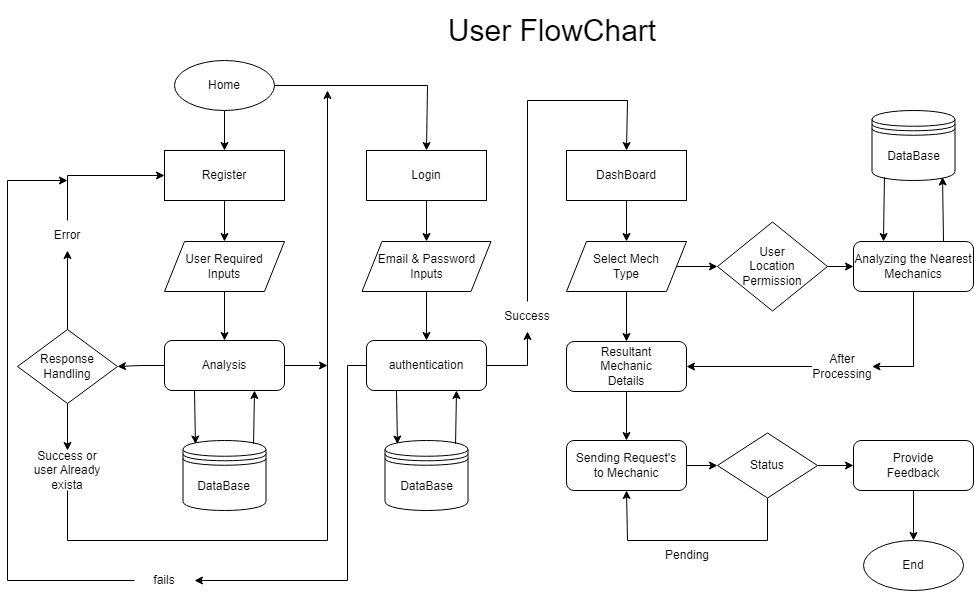

The diagram above was exported from draw.io. Its source (the exported page's mxGraphModel, read from the mxfile embedded in the PNG):
<mxGraphModel dx="1323" dy="777" grid="1" gridSize="10" guides="1" tooltips="1" connect="1" arrows="1" fold="1" page="1" pageScale="1" pageWidth="1169" pageHeight="827" math="0" shadow="0">
  <root>
    <mxCell id="0" />
    <mxCell id="1" parent="0" />
    <mxCell id="pNs8NEFCXHsxxr0RXA6F-15" value="" style="edgeStyle=orthogonalEdgeStyle;rounded=0;orthogonalLoop=1;jettySize=auto;html=1;" parent="1" source="pNs8NEFCXHsxxr0RXA6F-1" target="pNs8NEFCXHsxxr0RXA6F-2" edge="1">
      <mxGeometry relative="1" as="geometry" />
    </mxCell>
    <mxCell id="pNs8NEFCXHsxxr0RXA6F-1" value="Home" style="ellipse;whiteSpace=wrap;html=1;" parent="1" vertex="1">
      <mxGeometry x="207" y="80" width="100" height="50" as="geometry" />
    </mxCell>
    <mxCell id="pNs8NEFCXHsxxr0RXA6F-16" value="" style="edgeStyle=orthogonalEdgeStyle;rounded=0;orthogonalLoop=1;jettySize=auto;html=1;" parent="1" source="pNs8NEFCXHsxxr0RXA6F-2" target="pNs8NEFCXHsxxr0RXA6F-3" edge="1">
      <mxGeometry relative="1" as="geometry" />
    </mxCell>
    <mxCell id="pNs8NEFCXHsxxr0RXA6F-2" value="Register" style="rounded=0;whiteSpace=wrap;html=1;" parent="1" vertex="1">
      <mxGeometry x="197" y="170" width="120" height="50" as="geometry" />
    </mxCell>
    <mxCell id="pNs8NEFCXHsxxr0RXA6F-17" value="" style="edgeStyle=orthogonalEdgeStyle;rounded=0;orthogonalLoop=1;jettySize=auto;html=1;" parent="1" source="pNs8NEFCXHsxxr0RXA6F-3" target="pNs8NEFCXHsxxr0RXA6F-4" edge="1">
      <mxGeometry relative="1" as="geometry" />
    </mxCell>
    <mxCell id="pNs8NEFCXHsxxr0RXA6F-3" value="User Required&lt;br&gt;Inputs" style="shape=parallelogram;perimeter=parallelogramPerimeter;whiteSpace=wrap;html=1;fixedSize=1;" parent="1" vertex="1">
      <mxGeometry x="197" y="261" width="120" height="50" as="geometry" />
    </mxCell>
    <mxCell id="pNs8NEFCXHsxxr0RXA6F-33" value="" style="edgeStyle=orthogonalEdgeStyle;rounded=0;orthogonalLoop=1;jettySize=auto;html=1;" parent="1" source="pNs8NEFCXHsxxr0RXA6F-4" target="pNs8NEFCXHsxxr0RXA6F-29" edge="1">
      <mxGeometry relative="1" as="geometry" />
    </mxCell>
    <mxCell id="pNs8NEFCXHsxxr0RXA6F-4" value="Analysis" style="rounded=1;whiteSpace=wrap;html=1;" parent="1" vertex="1">
      <mxGeometry x="197" y="360" width="120" height="50" as="geometry" />
    </mxCell>
    <mxCell id="pNs8NEFCXHsxxr0RXA6F-5" value="DataBase" style="shape=datastore;whiteSpace=wrap;html=1;" parent="1" vertex="1">
      <mxGeometry x="215.5" y="460" width="83" height="70" as="geometry" />
    </mxCell>
    <mxCell id="pNs8NEFCXHsxxr0RXA6F-18" value="" style="edgeStyle=orthogonalEdgeStyle;rounded=0;orthogonalLoop=1;jettySize=auto;html=1;" parent="1" source="pNs8NEFCXHsxxr0RXA6F-6" target="pNs8NEFCXHsxxr0RXA6F-7" edge="1">
      <mxGeometry relative="1" as="geometry" />
    </mxCell>
    <mxCell id="pNs8NEFCXHsxxr0RXA6F-6" value="Login" style="rounded=0;whiteSpace=wrap;html=1;" parent="1" vertex="1">
      <mxGeometry x="399" y="170" width="120" height="50" as="geometry" />
    </mxCell>
    <mxCell id="pNs8NEFCXHsxxr0RXA6F-19" value="" style="edgeStyle=orthogonalEdgeStyle;rounded=0;orthogonalLoop=1;jettySize=auto;html=1;" parent="1" source="pNs8NEFCXHsxxr0RXA6F-7" target="pNs8NEFCXHsxxr0RXA6F-8" edge="1">
      <mxGeometry relative="1" as="geometry" />
    </mxCell>
    <mxCell id="pNs8NEFCXHsxxr0RXA6F-7" value="Email &amp;amp; Password&lt;br&gt;Inputs" style="shape=parallelogram;perimeter=parallelogramPerimeter;whiteSpace=wrap;html=1;fixedSize=1;" parent="1" vertex="1">
      <mxGeometry x="394.5" y="261" width="129" height="50" as="geometry" />
    </mxCell>
    <mxCell id="pNs8NEFCXHsxxr0RXA6F-8" value="authentication" style="rounded=1;whiteSpace=wrap;html=1;" parent="1" vertex="1">
      <mxGeometry x="399" y="360" width="120" height="50" as="geometry" />
    </mxCell>
    <mxCell id="pNs8NEFCXHsxxr0RXA6F-21" value="" style="edgeStyle=orthogonalEdgeStyle;rounded=0;orthogonalLoop=1;jettySize=auto;html=1;" parent="1" source="pNs8NEFCXHsxxr0RXA6F-9" target="pNs8NEFCXHsxxr0RXA6F-10" edge="1">
      <mxGeometry relative="1" as="geometry" />
    </mxCell>
    <mxCell id="pNs8NEFCXHsxxr0RXA6F-9" value="DashBoard" style="rounded=0;whiteSpace=wrap;html=1;" parent="1" vertex="1">
      <mxGeometry x="599" y="170" width="120" height="50" as="geometry" />
    </mxCell>
    <mxCell id="pNs8NEFCXHsxxr0RXA6F-22" value="" style="edgeStyle=orthogonalEdgeStyle;rounded=0;orthogonalLoop=1;jettySize=auto;html=1;" parent="1" source="pNs8NEFCXHsxxr0RXA6F-10" target="pNs8NEFCXHsxxr0RXA6F-13" edge="1">
      <mxGeometry relative="1" as="geometry" />
    </mxCell>
    <mxCell id="pNs8NEFCXHsxxr0RXA6F-24" value="" style="edgeStyle=orthogonalEdgeStyle;rounded=0;orthogonalLoop=1;jettySize=auto;html=1;" parent="1" source="pNs8NEFCXHsxxr0RXA6F-10" target="pNs8NEFCXHsxxr0RXA6F-11" edge="1">
      <mxGeometry relative="1" as="geometry" />
    </mxCell>
    <mxCell id="pNs8NEFCXHsxxr0RXA6F-10" value="Select Mech &lt;br&gt;Type" style="shape=parallelogram;perimeter=parallelogramPerimeter;whiteSpace=wrap;html=1;fixedSize=1;" parent="1" vertex="1">
      <mxGeometry x="599" y="261" width="120" height="50" as="geometry" />
    </mxCell>
    <mxCell id="pNs8NEFCXHsxxr0RXA6F-25" value="" style="edgeStyle=orthogonalEdgeStyle;rounded=0;orthogonalLoop=1;jettySize=auto;html=1;" parent="1" source="pNs8NEFCXHsxxr0RXA6F-11" target="pNs8NEFCXHsxxr0RXA6F-14" edge="1">
      <mxGeometry relative="1" as="geometry" />
    </mxCell>
    <mxCell id="pNs8NEFCXHsxxr0RXA6F-11" value="Resultant&lt;br&gt;Mechanic&lt;br&gt;Details" style="rounded=1;whiteSpace=wrap;html=1;" parent="1" vertex="1">
      <mxGeometry x="599" y="361" width="120" height="50" as="geometry" />
    </mxCell>
    <mxCell id="pNs8NEFCXHsxxr0RXA6F-12" value="Analyzing the Nearest&lt;br&gt;Mechanics" style="rounded=1;whiteSpace=wrap;html=1;" parent="1" vertex="1">
      <mxGeometry x="886" y="261" width="120" height="50" as="geometry" />
    </mxCell>
    <mxCell id="pNs8NEFCXHsxxr0RXA6F-23" value="" style="edgeStyle=orthogonalEdgeStyle;rounded=0;orthogonalLoop=1;jettySize=auto;html=1;exitX=1;exitY=0.5;exitDx=0;exitDy=0;" parent="1" source="pNs8NEFCXHsxxr0RXA6F-13" target="pNs8NEFCXHsxxr0RXA6F-12" edge="1">
      <mxGeometry relative="1" as="geometry">
        <mxPoint x="865.917602996255" y="286.0666666666666" as="sourcePoint" />
      </mxGeometry>
    </mxCell>
    <mxCell id="pNs8NEFCXHsxxr0RXA6F-13" value="User&lt;br&gt;Location&lt;br&gt;Permission" style="rhombus;whiteSpace=wrap;html=1;" parent="1" vertex="1">
      <mxGeometry x="750" y="241.5" width="110" height="89" as="geometry" />
    </mxCell>
    <mxCell id="pNs8NEFCXHsxxr0RXA6F-58" value="" style="edgeStyle=orthogonalEdgeStyle;rounded=0;orthogonalLoop=1;jettySize=auto;html=1;" parent="1" source="pNs8NEFCXHsxxr0RXA6F-14" target="pNs8NEFCXHsxxr0RXA6F-57" edge="1">
      <mxGeometry relative="1" as="geometry" />
    </mxCell>
    <mxCell id="pNs8NEFCXHsxxr0RXA6F-14" value="Sending Request's&lt;br&gt;to Mechanic" style="rounded=1;whiteSpace=wrap;html=1;" parent="1" vertex="1">
      <mxGeometry x="599" y="460" width="120" height="50" as="geometry" />
    </mxCell>
    <mxCell id="pNs8NEFCXHsxxr0RXA6F-20" value="" style="endArrow=classic;html=1;rounded=0;exitX=0.5;exitY=0;exitDx=0;exitDy=0;entryX=0.5;entryY=0;entryDx=0;entryDy=0;" parent="1" source="pNs8NEFCXHsxxr0RXA6F-53" target="pNs8NEFCXHsxxr0RXA6F-9" edge="1">
      <mxGeometry width="50" height="50" relative="1" as="geometry">
        <mxPoint x="600" y="350" as="sourcePoint" />
        <mxPoint x="650" y="300" as="targetPoint" />
        <Array as="points">
          <mxPoint x="560" y="120" />
          <mxPoint x="660" y="120" />
        </Array>
      </mxGeometry>
    </mxCell>
    <mxCell id="pNs8NEFCXHsxxr0RXA6F-26" value="" style="endArrow=classic;html=1;rounded=0;exitX=0;exitY=0.5;exitDx=0;exitDy=0;entryX=1;entryY=0.5;entryDx=0;entryDy=0;" parent="1" source="pNs8NEFCXHsxxr0RXA6F-55" target="pNs8NEFCXHsxxr0RXA6F-11" edge="1">
      <mxGeometry width="50" height="50" relative="1" as="geometry">
        <mxPoint x="590" y="320" as="sourcePoint" />
        <mxPoint x="640" y="270" as="targetPoint" />
        <Array as="points" />
      </mxGeometry>
    </mxCell>
    <mxCell id="pNs8NEFCXHsxxr0RXA6F-27" value="" style="endArrow=classic;html=1;rounded=0;exitX=0.25;exitY=1;exitDx=0;exitDy=0;entryX=0.15;entryY=0.05;entryDx=0;entryDy=0;entryPerimeter=0;" parent="1" source="pNs8NEFCXHsxxr0RXA6F-4" target="pNs8NEFCXHsxxr0RXA6F-5" edge="1">
      <mxGeometry width="50" height="50" relative="1" as="geometry">
        <mxPoint x="510" y="290" as="sourcePoint" />
        <mxPoint x="560" y="240" as="targetPoint" />
      </mxGeometry>
    </mxCell>
    <mxCell id="pNs8NEFCXHsxxr0RXA6F-28" value="" style="endArrow=classic;html=1;rounded=0;exitX=0.85;exitY=0.05;exitDx=0;exitDy=0;entryX=0.75;entryY=1;entryDx=0;entryDy=0;exitPerimeter=0;" parent="1" source="pNs8NEFCXHsxxr0RXA6F-5" target="pNs8NEFCXHsxxr0RXA6F-4" edge="1">
      <mxGeometry width="50" height="50" relative="1" as="geometry">
        <mxPoint x="237" y="420" as="sourcePoint" />
        <mxPoint x="246" y="473" as="targetPoint" />
      </mxGeometry>
    </mxCell>
    <mxCell id="pNs8NEFCXHsxxr0RXA6F-29" value="Response&lt;br&gt;Handling" style="rhombus;whiteSpace=wrap;html=1;" parent="1" vertex="1">
      <mxGeometry x="50" y="349" width="100" height="74" as="geometry" />
    </mxCell>
    <mxCell id="pNs8NEFCXHsxxr0RXA6F-31" value="" style="endArrow=classic;html=1;rounded=0;exitX=1;exitY=0.5;exitDx=0;exitDy=0;entryX=0.5;entryY=0;entryDx=0;entryDy=0;" parent="1" source="pNs8NEFCXHsxxr0RXA6F-1" target="pNs8NEFCXHsxxr0RXA6F-6" edge="1">
      <mxGeometry width="50" height="50" relative="1" as="geometry">
        <mxPoint x="510" y="340" as="sourcePoint" />
        <mxPoint x="560" y="290" as="targetPoint" />
        <Array as="points">
          <mxPoint x="460" y="105" />
        </Array>
      </mxGeometry>
    </mxCell>
    <mxCell id="pNs8NEFCXHsxxr0RXA6F-32" value="" style="endArrow=classic;html=1;rounded=0;exitX=0.5;exitY=1;exitDx=0;exitDy=0;" parent="1" source="pNs8NEFCXHsxxr0RXA6F-50" edge="1">
      <mxGeometry width="50" height="50" relative="1" as="geometry">
        <mxPoint x="510" y="340" as="sourcePoint" />
        <mxPoint x="360" y="110" as="targetPoint" />
        <Array as="points">
          <mxPoint x="100" y="560" />
          <mxPoint x="360" y="560" />
        </Array>
      </mxGeometry>
    </mxCell>
    <mxCell id="pNs8NEFCXHsxxr0RXA6F-34" value="" style="endArrow=classic;html=1;rounded=0;exitX=0.5;exitY=0;exitDx=0;exitDy=0;entryX=0;entryY=0.5;entryDx=0;entryDy=0;" parent="1" source="pNs8NEFCXHsxxr0RXA6F-44" target="pNs8NEFCXHsxxr0RXA6F-2" edge="1">
      <mxGeometry width="50" height="50" relative="1" as="geometry">
        <mxPoint x="480" y="330" as="sourcePoint" />
        <mxPoint x="530" y="280" as="targetPoint" />
        <Array as="points">
          <mxPoint x="100" y="195" />
        </Array>
      </mxGeometry>
    </mxCell>
    <mxCell id="pNs8NEFCXHsxxr0RXA6F-35" value="" style="endArrow=classic;html=1;rounded=0;exitX=1;exitY=0.5;exitDx=0;exitDy=0;" parent="1" source="pNs8NEFCXHsxxr0RXA6F-4" edge="1">
      <mxGeometry width="50" height="50" relative="1" as="geometry">
        <mxPoint x="470" y="370" as="sourcePoint" />
        <mxPoint x="360" y="385" as="targetPoint" />
      </mxGeometry>
    </mxCell>
    <mxCell id="pNs8NEFCXHsxxr0RXA6F-36" value="DataBase" style="shape=datastore;whiteSpace=wrap;html=1;" parent="1" vertex="1">
      <mxGeometry x="417.5" y="460" width="83" height="70" as="geometry" />
    </mxCell>
    <mxCell id="pNs8NEFCXHsxxr0RXA6F-37" value="" style="endArrow=classic;html=1;rounded=0;exitX=0.25;exitY=1;exitDx=0;exitDy=0;entryX=0.15;entryY=0.05;entryDx=0;entryDy=0;entryPerimeter=0;" parent="1" source="pNs8NEFCXHsxxr0RXA6F-8" target="pNs8NEFCXHsxxr0RXA6F-36" edge="1">
      <mxGeometry width="50" height="50" relative="1" as="geometry">
        <mxPoint x="409" y="420" as="sourcePoint" />
        <mxPoint x="410" y="474" as="targetPoint" />
      </mxGeometry>
    </mxCell>
    <mxCell id="pNs8NEFCXHsxxr0RXA6F-38" value="" style="endArrow=classic;html=1;rounded=0;exitX=0.85;exitY=0.05;exitDx=0;exitDy=0;entryX=0.75;entryY=1;entryDx=0;entryDy=0;exitPerimeter=0;" parent="1" source="pNs8NEFCXHsxxr0RXA6F-36" target="pNs8NEFCXHsxxr0RXA6F-8" edge="1">
      <mxGeometry width="50" height="50" relative="1" as="geometry">
        <mxPoint x="381" y="474" as="sourcePoint" />
        <mxPoint x="382" y="420" as="targetPoint" />
      </mxGeometry>
    </mxCell>
    <mxCell id="pNs8NEFCXHsxxr0RXA6F-39" value="" style="endArrow=classic;html=1;rounded=0;exitX=0;exitY=0.5;exitDx=0;exitDy=0;" parent="1" source="pNs8NEFCXHsxxr0RXA6F-52" edge="1">
      <mxGeometry width="50" height="50" relative="1" as="geometry">
        <mxPoint x="380" y="370" as="sourcePoint" />
        <mxPoint x="100" y="200" as="targetPoint" />
        <Array as="points">
          <mxPoint x="40" y="600" />
          <mxPoint x="40" y="200" />
        </Array>
      </mxGeometry>
    </mxCell>
    <mxCell id="pNs8NEFCXHsxxr0RXA6F-41" value="DataBase" style="shape=datastore;whiteSpace=wrap;html=1;" parent="1" vertex="1">
      <mxGeometry x="904.5" y="130" width="83" height="70" as="geometry" />
    </mxCell>
    <mxCell id="pNs8NEFCXHsxxr0RXA6F-42" value="" style="endArrow=classic;html=1;rounded=0;exitX=0.15;exitY=0.95;exitDx=0;exitDy=0;exitPerimeter=0;entryX=0.25;entryY=0;entryDx=0;entryDy=0;" parent="1" source="pNs8NEFCXHsxxr0RXA6F-41" target="pNs8NEFCXHsxxr0RXA6F-12" edge="1">
      <mxGeometry width="50" height="50" relative="1" as="geometry">
        <mxPoint x="426" y="360" as="sourcePoint" />
        <mxPoint x="476" y="310" as="targetPoint" />
      </mxGeometry>
    </mxCell>
    <mxCell id="pNs8NEFCXHsxxr0RXA6F-43" value="" style="endArrow=classic;html=1;rounded=0;exitX=0.75;exitY=0;exitDx=0;exitDy=0;entryX=0.85;entryY=0.95;entryDx=0;entryDy=0;entryPerimeter=0;" parent="1" source="pNs8NEFCXHsxxr0RXA6F-12" target="pNs8NEFCXHsxxr0RXA6F-41" edge="1">
      <mxGeometry width="50" height="50" relative="1" as="geometry">
        <mxPoint x="938" y="210" as="sourcePoint" />
        <mxPoint x="926" y="271" as="targetPoint" />
      </mxGeometry>
    </mxCell>
    <mxCell id="pNs8NEFCXHsxxr0RXA6F-46" value="" style="endArrow=classic;html=1;rounded=0;exitX=0.5;exitY=0;exitDx=0;exitDy=0;entryX=0.5;entryY=1;entryDx=0;entryDy=0;" parent="1" source="pNs8NEFCXHsxxr0RXA6F-29" target="pNs8NEFCXHsxxr0RXA6F-44" edge="1">
      <mxGeometry width="50" height="50" relative="1" as="geometry">
        <mxPoint x="100" y="349" as="sourcePoint" />
        <mxPoint x="197" y="195" as="targetPoint" />
        <Array as="points" />
      </mxGeometry>
    </mxCell>
    <mxCell id="pNs8NEFCXHsxxr0RXA6F-44" value="Error" style="text;html=1;strokeColor=none;fillColor=none;align=center;verticalAlign=middle;whiteSpace=wrap;rounded=0;" parent="1" vertex="1">
      <mxGeometry x="70" y="240" width="60" height="30" as="geometry" />
    </mxCell>
    <mxCell id="pNs8NEFCXHsxxr0RXA6F-49" value="" style="endArrow=classic;html=1;rounded=0;exitX=0.5;exitY=1;exitDx=0;exitDy=0;" parent="1" source="pNs8NEFCXHsxxr0RXA6F-29" target="pNs8NEFCXHsxxr0RXA6F-50" edge="1">
      <mxGeometry width="50" height="50" relative="1" as="geometry">
        <mxPoint x="100" y="423" as="sourcePoint" />
        <mxPoint x="360" y="110" as="targetPoint" />
        <Array as="points" />
      </mxGeometry>
    </mxCell>
    <mxCell id="pNs8NEFCXHsxxr0RXA6F-50" value="Success or&lt;br&gt;user Already exista" style="text;html=1;strokeColor=none;fillColor=none;align=center;verticalAlign=middle;whiteSpace=wrap;rounded=0;" parent="1" vertex="1">
      <mxGeometry x="50" y="470" width="100" height="40" as="geometry" />
    </mxCell>
    <mxCell id="pNs8NEFCXHsxxr0RXA6F-51" value="" style="endArrow=classic;html=1;rounded=0;exitX=0;exitY=0.5;exitDx=0;exitDy=0;" parent="1" source="pNs8NEFCXHsxxr0RXA6F-8" target="pNs8NEFCXHsxxr0RXA6F-52" edge="1">
      <mxGeometry width="50" height="50" relative="1" as="geometry">
        <mxPoint x="399" y="385" as="sourcePoint" />
        <mxPoint x="100" y="200" as="targetPoint" />
        <Array as="points">
          <mxPoint x="380" y="385" />
          <mxPoint x="380" y="600" />
        </Array>
      </mxGeometry>
    </mxCell>
    <mxCell id="pNs8NEFCXHsxxr0RXA6F-52" value="fails" style="text;html=1;strokeColor=none;fillColor=none;align=center;verticalAlign=middle;whiteSpace=wrap;rounded=0;" parent="1" vertex="1">
      <mxGeometry x="167" y="585" width="60" height="30" as="geometry" />
    </mxCell>
    <mxCell id="pNs8NEFCXHsxxr0RXA6F-54" value="" style="endArrow=classic;html=1;rounded=0;exitX=1;exitY=0.5;exitDx=0;exitDy=0;entryX=0.5;entryY=1;entryDx=0;entryDy=0;" parent="1" source="pNs8NEFCXHsxxr0RXA6F-8" target="pNs8NEFCXHsxxr0RXA6F-53" edge="1">
      <mxGeometry width="50" height="50" relative="1" as="geometry">
        <mxPoint x="519" y="385" as="sourcePoint" />
        <mxPoint x="659" y="170" as="targetPoint" />
        <Array as="points">
          <mxPoint x="560" y="385" />
        </Array>
      </mxGeometry>
    </mxCell>
    <mxCell id="pNs8NEFCXHsxxr0RXA6F-53" value="Success" style="text;html=1;strokeColor=none;fillColor=none;align=center;verticalAlign=middle;whiteSpace=wrap;rounded=0;" parent="1" vertex="1">
      <mxGeometry x="530" y="321" width="60" height="30" as="geometry" />
    </mxCell>
    <mxCell id="pNs8NEFCXHsxxr0RXA6F-56" value="" style="endArrow=classic;html=1;rounded=0;exitX=0.5;exitY=1;exitDx=0;exitDy=0;entryX=1;entryY=0.5;entryDx=0;entryDy=0;" parent="1" source="pNs8NEFCXHsxxr0RXA6F-12" target="pNs8NEFCXHsxxr0RXA6F-55" edge="1">
      <mxGeometry width="50" height="50" relative="1" as="geometry">
        <mxPoint x="946" y="311" as="sourcePoint" />
        <mxPoint x="719" y="386" as="targetPoint" />
        <Array as="points">
          <mxPoint x="946" y="386" />
        </Array>
      </mxGeometry>
    </mxCell>
    <mxCell id="pNs8NEFCXHsxxr0RXA6F-55" value="After Processing" style="text;html=1;strokeColor=none;fillColor=none;align=center;verticalAlign=middle;whiteSpace=wrap;rounded=0;" parent="1" vertex="1">
      <mxGeometry x="844.5" y="371" width="60" height="30" as="geometry" />
    </mxCell>
    <mxCell id="pNs8NEFCXHsxxr0RXA6F-62" value="" style="edgeStyle=orthogonalEdgeStyle;rounded=0;orthogonalLoop=1;jettySize=auto;html=1;" parent="1" source="pNs8NEFCXHsxxr0RXA6F-57" target="pNs8NEFCXHsxxr0RXA6F-61" edge="1">
      <mxGeometry relative="1" as="geometry" />
    </mxCell>
    <mxCell id="pNs8NEFCXHsxxr0RXA6F-57" value="Status" style="rhombus;whiteSpace=wrap;html=1;" parent="1" vertex="1">
      <mxGeometry x="750" y="452.5" width="100" height="65" as="geometry" />
    </mxCell>
    <mxCell id="pNs8NEFCXHsxxr0RXA6F-59" value="" style="endArrow=classic;html=1;rounded=0;exitX=0.5;exitY=1;exitDx=0;exitDy=0;entryX=0.5;entryY=1;entryDx=0;entryDy=0;" parent="1" source="pNs8NEFCXHsxxr0RXA6F-57" target="pNs8NEFCXHsxxr0RXA6F-14" edge="1">
      <mxGeometry width="50" height="50" relative="1" as="geometry">
        <mxPoint x="600" y="380" as="sourcePoint" />
        <mxPoint x="650" y="330" as="targetPoint" />
        <Array as="points">
          <mxPoint x="800" y="560" />
          <mxPoint x="660" y="560" />
        </Array>
      </mxGeometry>
    </mxCell>
    <mxCell id="pNs8NEFCXHsxxr0RXA6F-60" value="Pending" style="text;html=1;strokeColor=none;fillColor=none;align=center;verticalAlign=middle;whiteSpace=wrap;rounded=0;" parent="1" vertex="1">
      <mxGeometry x="690" y="560" width="60" height="30" as="geometry" />
    </mxCell>
    <mxCell id="pNs8NEFCXHsxxr0RXA6F-64" value="" style="edgeStyle=orthogonalEdgeStyle;rounded=0;orthogonalLoop=1;jettySize=auto;html=1;" parent="1" source="pNs8NEFCXHsxxr0RXA6F-61" target="pNs8NEFCXHsxxr0RXA6F-63" edge="1">
      <mxGeometry relative="1" as="geometry" />
    </mxCell>
    <mxCell id="pNs8NEFCXHsxxr0RXA6F-61" value="Provide&lt;br&gt;Feedback" style="rounded=1;whiteSpace=wrap;html=1;" parent="1" vertex="1">
      <mxGeometry x="886" y="460" width="120" height="50" as="geometry" />
    </mxCell>
    <mxCell id="pNs8NEFCXHsxxr0RXA6F-63" value="End" style="ellipse;whiteSpace=wrap;html=1;" parent="1" vertex="1">
      <mxGeometry x="896" y="560" width="100" height="50" as="geometry" />
    </mxCell>
    <mxCell id="pNs8NEFCXHsxxr0RXA6F-66" value="User FlowChart" style="text;html=1;strokeColor=none;fillColor=none;align=center;verticalAlign=middle;whiteSpace=wrap;rounded=0;fontSize=30;" parent="1" vertex="1">
      <mxGeometry x="470" y="20" width="230" height="60" as="geometry" />
    </mxCell>
  </root>
</mxGraphModel>